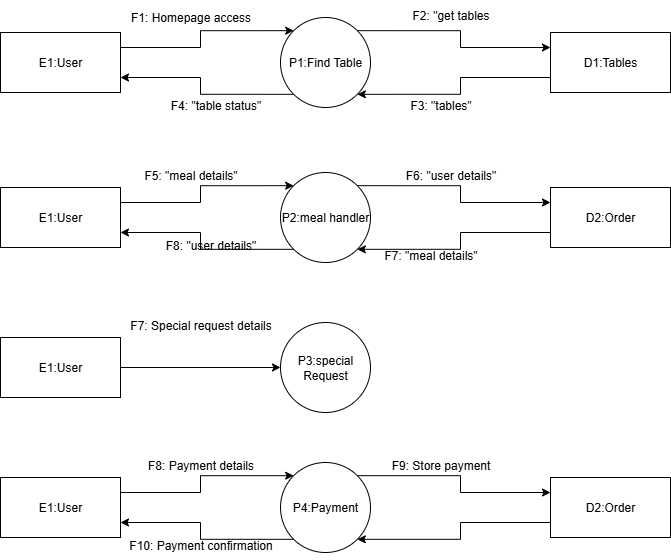

The diagram above was exported from draw.io. Its source (the exported page's mxGraphModel, read from the mxfile embedded in the PNG):
<mxGraphModel dx="842" dy="453" grid="1" gridSize="10" guides="1" tooltips="1" connect="1" arrows="1" fold="1" page="1" pageScale="1" pageWidth="850" pageHeight="1100" math="0" shadow="0">
  <root>
    <mxCell id="0" />
    <mxCell id="1" parent="0" />
    <mxCell id="3F2u02qE8hDtRBlefeAN-10" style="edgeStyle=orthogonalEdgeStyle;rounded=0;orthogonalLoop=1;jettySize=auto;html=1;exitX=1;exitY=0.25;exitDx=0;exitDy=0;entryX=0;entryY=0;entryDx=0;entryDy=0;" edge="1" parent="1" source="3F2u02qE8hDtRBlefeAN-1" target="3F2u02qE8hDtRBlefeAN-7">
      <mxGeometry relative="1" as="geometry" />
    </mxCell>
    <mxCell id="3F2u02qE8hDtRBlefeAN-1" value="E1:User" style="rounded=0;whiteSpace=wrap;html=1;" vertex="1" parent="1">
      <mxGeometry x="160" y="150" width="120" height="60" as="geometry" />
    </mxCell>
    <mxCell id="3F2u02qE8hDtRBlefeAN-12" style="edgeStyle=orthogonalEdgeStyle;rounded=0;orthogonalLoop=1;jettySize=auto;html=1;exitX=0;exitY=0.75;exitDx=0;exitDy=0;entryX=1;entryY=1;entryDx=0;entryDy=0;" edge="1" parent="1" source="3F2u02qE8hDtRBlefeAN-2" target="3F2u02qE8hDtRBlefeAN-7">
      <mxGeometry relative="1" as="geometry" />
    </mxCell>
    <mxCell id="3F2u02qE8hDtRBlefeAN-2" value="D1:Tables" style="rounded=0;whiteSpace=wrap;html=1;" vertex="1" parent="1">
      <mxGeometry x="710" y="150" width="120" height="60" as="geometry" />
    </mxCell>
    <mxCell id="3F2u02qE8hDtRBlefeAN-8" style="edgeStyle=orthogonalEdgeStyle;rounded=0;orthogonalLoop=1;jettySize=auto;html=1;exitX=1;exitY=0;exitDx=0;exitDy=0;entryX=0;entryY=0.25;entryDx=0;entryDy=0;" edge="1" parent="1" source="3F2u02qE8hDtRBlefeAN-7" target="3F2u02qE8hDtRBlefeAN-2">
      <mxGeometry relative="1" as="geometry" />
    </mxCell>
    <mxCell id="3F2u02qE8hDtRBlefeAN-11" style="edgeStyle=orthogonalEdgeStyle;rounded=0;orthogonalLoop=1;jettySize=auto;html=1;exitX=0;exitY=1;exitDx=0;exitDy=0;entryX=1;entryY=0.75;entryDx=0;entryDy=0;" edge="1" parent="1" source="3F2u02qE8hDtRBlefeAN-7" target="3F2u02qE8hDtRBlefeAN-1">
      <mxGeometry relative="1" as="geometry" />
    </mxCell>
    <mxCell id="3F2u02qE8hDtRBlefeAN-7" value="P1:Find Table" style="ellipse;whiteSpace=wrap;html=1;aspect=fixed;" vertex="1" parent="1">
      <mxGeometry x="440" y="135" width="90" height="90" as="geometry" />
    </mxCell>
    <mxCell id="3F2u02qE8hDtRBlefeAN-13" style="edgeStyle=orthogonalEdgeStyle;rounded=0;orthogonalLoop=1;jettySize=auto;html=1;exitX=1;exitY=0.25;exitDx=0;exitDy=0;entryX=0;entryY=0;entryDx=0;entryDy=0;" edge="1" parent="1" source="3F2u02qE8hDtRBlefeAN-14" target="3F2u02qE8hDtRBlefeAN-19">
      <mxGeometry relative="1" as="geometry" />
    </mxCell>
    <mxCell id="3F2u02qE8hDtRBlefeAN-14" value="E1:User" style="rounded=0;whiteSpace=wrap;html=1;" vertex="1" parent="1">
      <mxGeometry x="160" y="305" width="120" height="60" as="geometry" />
    </mxCell>
    <mxCell id="3F2u02qE8hDtRBlefeAN-15" style="edgeStyle=orthogonalEdgeStyle;rounded=0;orthogonalLoop=1;jettySize=auto;html=1;exitX=0;exitY=0.75;exitDx=0;exitDy=0;entryX=1;entryY=1;entryDx=0;entryDy=0;" edge="1" parent="1" source="3F2u02qE8hDtRBlefeAN-16" target="3F2u02qE8hDtRBlefeAN-19">
      <mxGeometry relative="1" as="geometry" />
    </mxCell>
    <mxCell id="3F2u02qE8hDtRBlefeAN-16" value="D2:Order" style="rounded=0;whiteSpace=wrap;html=1;" vertex="1" parent="1">
      <mxGeometry x="710" y="305" width="120" height="60" as="geometry" />
    </mxCell>
    <mxCell id="3F2u02qE8hDtRBlefeAN-17" style="edgeStyle=orthogonalEdgeStyle;rounded=0;orthogonalLoop=1;jettySize=auto;html=1;exitX=1;exitY=0;exitDx=0;exitDy=0;entryX=0;entryY=0.25;entryDx=0;entryDy=0;" edge="1" parent="1" source="3F2u02qE8hDtRBlefeAN-19" target="3F2u02qE8hDtRBlefeAN-16">
      <mxGeometry relative="1" as="geometry" />
    </mxCell>
    <mxCell id="3F2u02qE8hDtRBlefeAN-18" style="edgeStyle=orthogonalEdgeStyle;rounded=0;orthogonalLoop=1;jettySize=auto;html=1;exitX=0;exitY=1;exitDx=0;exitDy=0;entryX=1;entryY=0.75;entryDx=0;entryDy=0;" edge="1" parent="1" source="3F2u02qE8hDtRBlefeAN-19" target="3F2u02qE8hDtRBlefeAN-14">
      <mxGeometry relative="1" as="geometry" />
    </mxCell>
    <mxCell id="3F2u02qE8hDtRBlefeAN-19" value="P2:meal handler" style="ellipse;whiteSpace=wrap;html=1;aspect=fixed;" vertex="1" parent="1">
      <mxGeometry x="440" y="290" width="90" height="90" as="geometry" />
    </mxCell>
    <mxCell id="3F2u02qE8hDtRBlefeAN-20" style="edgeStyle=orthogonalEdgeStyle;rounded=0;orthogonalLoop=1;jettySize=auto;html=1;exitX=1;exitY=0.25;exitDx=0;exitDy=0;entryX=0;entryY=0;entryDx=0;entryDy=0;" edge="1" parent="1" source="3F2u02qE8hDtRBlefeAN-21" target="3F2u02qE8hDtRBlefeAN-26">
      <mxGeometry relative="1" as="geometry" />
    </mxCell>
    <mxCell id="3F2u02qE8hDtRBlefeAN-21" value="E1:User" style="rounded=0;whiteSpace=wrap;html=1;" vertex="1" parent="1">
      <mxGeometry x="160" y="595" width="120" height="60" as="geometry" />
    </mxCell>
    <mxCell id="3F2u02qE8hDtRBlefeAN-22" style="edgeStyle=orthogonalEdgeStyle;rounded=0;orthogonalLoop=1;jettySize=auto;html=1;exitX=0;exitY=0.75;exitDx=0;exitDy=0;entryX=1;entryY=1;entryDx=0;entryDy=0;" edge="1" parent="1" source="3F2u02qE8hDtRBlefeAN-23" target="3F2u02qE8hDtRBlefeAN-26">
      <mxGeometry relative="1" as="geometry" />
    </mxCell>
    <mxCell id="3F2u02qE8hDtRBlefeAN-23" value="D2:Order" style="rounded=0;whiteSpace=wrap;html=1;" vertex="1" parent="1">
      <mxGeometry x="710" y="595" width="120" height="60" as="geometry" />
    </mxCell>
    <mxCell id="3F2u02qE8hDtRBlefeAN-24" style="edgeStyle=orthogonalEdgeStyle;rounded=0;orthogonalLoop=1;jettySize=auto;html=1;exitX=1;exitY=0;exitDx=0;exitDy=0;entryX=0;entryY=0.25;entryDx=0;entryDy=0;" edge="1" parent="1" source="3F2u02qE8hDtRBlefeAN-26" target="3F2u02qE8hDtRBlefeAN-23">
      <mxGeometry relative="1" as="geometry" />
    </mxCell>
    <mxCell id="3F2u02qE8hDtRBlefeAN-25" style="edgeStyle=orthogonalEdgeStyle;rounded=0;orthogonalLoop=1;jettySize=auto;html=1;exitX=0;exitY=1;exitDx=0;exitDy=0;entryX=1;entryY=0.75;entryDx=0;entryDy=0;" edge="1" parent="1" source="3F2u02qE8hDtRBlefeAN-26" target="3F2u02qE8hDtRBlefeAN-21">
      <mxGeometry relative="1" as="geometry" />
    </mxCell>
    <mxCell id="3F2u02qE8hDtRBlefeAN-26" value="P4:Payment" style="ellipse;whiteSpace=wrap;html=1;aspect=fixed;" vertex="1" parent="1">
      <mxGeometry x="440" y="580" width="90" height="90" as="geometry" />
    </mxCell>
    <mxCell id="3F2u02qE8hDtRBlefeAN-44" style="edgeStyle=orthogonalEdgeStyle;rounded=0;orthogonalLoop=1;jettySize=auto;html=1;exitX=1;exitY=0.5;exitDx=0;exitDy=0;" edge="1" parent="1" source="3F2u02qE8hDtRBlefeAN-28" target="3F2u02qE8hDtRBlefeAN-30">
      <mxGeometry relative="1" as="geometry" />
    </mxCell>
    <mxCell id="3F2u02qE8hDtRBlefeAN-28" value="E1:User" style="rounded=0;whiteSpace=wrap;html=1;" vertex="1" parent="1">
      <mxGeometry x="160" y="455" width="120" height="60" as="geometry" />
    </mxCell>
    <mxCell id="3F2u02qE8hDtRBlefeAN-30" value="P3:special Request" style="ellipse;whiteSpace=wrap;html=1;aspect=fixed;" vertex="1" parent="1">
      <mxGeometry x="440" y="440" width="90" height="90" as="geometry" />
    </mxCell>
    <mxCell id="3F2u02qE8hDtRBlefeAN-31" value="F1: Homepage access" style="text;html=1;align=center;verticalAlign=middle;resizable=0;points=[];autosize=1;strokeColor=none;fillColor=none;" vertex="1" parent="1">
      <mxGeometry x="280" y="120" width="140" height="30" as="geometry" />
    </mxCell>
    <mxCell id="3F2u02qE8hDtRBlefeAN-33" value="F2: &quot;get tables" style="text;html=1;align=center;verticalAlign=middle;resizable=0;points=[];autosize=1;strokeColor=none;fillColor=none;" vertex="1" parent="1">
      <mxGeometry x="560" y="118" width="100" height="30" as="geometry" />
    </mxCell>
    <mxCell id="3F2u02qE8hDtRBlefeAN-34" value="F3: &quot;tables&quot;" style="text;html=1;align=center;verticalAlign=middle;resizable=0;points=[];autosize=1;strokeColor=none;fillColor=none;" vertex="1" parent="1">
      <mxGeometry x="560" y="208" width="80" height="30" as="geometry" />
    </mxCell>
    <mxCell id="3F2u02qE8hDtRBlefeAN-35" value="F4: &quot;table status&quot;" style="text;html=1;align=center;verticalAlign=middle;resizable=0;points=[];autosize=1;strokeColor=none;fillColor=none;" vertex="1" parent="1">
      <mxGeometry x="320" y="208" width="110" height="30" as="geometry" />
    </mxCell>
    <mxCell id="3F2u02qE8hDtRBlefeAN-36" value="F5: &quot;meal details&quot;" style="text;html=1;align=center;verticalAlign=middle;resizable=0;points=[];autosize=1;strokeColor=none;fillColor=none;" vertex="1" parent="1">
      <mxGeometry x="290" y="278" width="120" height="30" as="geometry" />
    </mxCell>
    <mxCell id="3F2u02qE8hDtRBlefeAN-38" value="F6: &quot;user details&quot;" style="text;html=1;align=center;verticalAlign=middle;resizable=0;points=[];autosize=1;strokeColor=none;fillColor=none;" vertex="1" parent="1">
      <mxGeometry x="555" y="278" width="110" height="30" as="geometry" />
    </mxCell>
    <mxCell id="3F2u02qE8hDtRBlefeAN-39" value="F7: &quot;meal details&quot;" style="text;html=1;align=center;verticalAlign=middle;resizable=0;points=[];autosize=1;strokeColor=none;fillColor=none;" vertex="1" parent="1">
      <mxGeometry x="530" y="358" width="120" height="30" as="geometry" />
    </mxCell>
    <mxCell id="3F2u02qE8hDtRBlefeAN-40" value="F8: &quot;user details&quot;" style="text;html=1;align=center;verticalAlign=middle;resizable=0;points=[];autosize=1;strokeColor=none;fillColor=none;" vertex="1" parent="1">
      <mxGeometry x="315" y="348" width="110" height="30" as="geometry" />
    </mxCell>
    <mxCell id="3F2u02qE8hDtRBlefeAN-41" value="F7: Special request details" style="text;html=1;align=center;verticalAlign=middle;resizable=0;points=[];autosize=1;strokeColor=none;fillColor=none;" vertex="1" parent="1">
      <mxGeometry x="280" y="428" width="160" height="30" as="geometry" />
    </mxCell>
    <mxCell id="3F2u02qE8hDtRBlefeAN-45" value="F8: Payment details" style="text;html=1;align=center;verticalAlign=middle;resizable=0;points=[];autosize=1;strokeColor=none;fillColor=none;" vertex="1" parent="1">
      <mxGeometry x="295" y="568" width="130" height="30" as="geometry" />
    </mxCell>
    <mxCell id="3F2u02qE8hDtRBlefeAN-46" value="F9: Store payment" style="text;html=1;align=center;verticalAlign=middle;resizable=0;points=[];autosize=1;strokeColor=none;fillColor=none;" vertex="1" parent="1">
      <mxGeometry x="540" y="568" width="120" height="30" as="geometry" />
    </mxCell>
    <mxCell id="3F2u02qE8hDtRBlefeAN-48" value="F10: Payment confirmation" style="text;html=1;align=center;verticalAlign=middle;resizable=0;points=[];autosize=1;strokeColor=none;fillColor=none;" vertex="1" parent="1">
      <mxGeometry x="275" y="648" width="170" height="30" as="geometry" />
    </mxCell>
  </root>
</mxGraphModel>